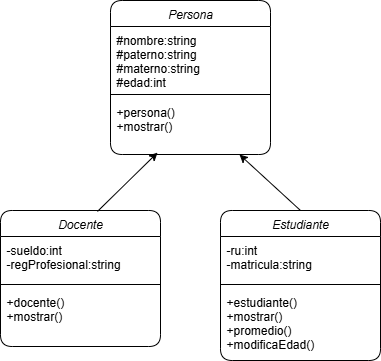

The diagram above was exported from draw.io. Its source (the exported page's mxGraphModel, read from the mxfile embedded in the PNG):
<mxGraphModel dx="1111" dy="465" grid="1" gridSize="10" guides="1" tooltips="1" connect="1" arrows="1" fold="1" page="1" pageScale="1" pageWidth="827" pageHeight="1169" math="0" shadow="0">
  <root>
    <mxCell id="0" />
    <mxCell id="1" parent="0" />
    <mxCell id="MH_DiAawZnkN_sUDltEc-1" value="Persona" style="swimlane;fontStyle=2;align=center;verticalAlign=top;childLayout=stackLayout;horizontal=1;startSize=26;horizontalStack=0;resizeParent=1;resizeLast=0;collapsible=1;marginBottom=0;rounded=1;shadow=0;strokeWidth=1;" parent="1" vertex="1">
      <mxGeometry x="360" width="160" height="154" as="geometry">
        <mxRectangle x="220" y="120" width="160" height="26" as="alternateBounds" />
      </mxGeometry>
    </mxCell>
    <mxCell id="MH_DiAawZnkN_sUDltEc-2" value="#nombre:string&#10;#paterno:string&#10;#materno:string&#10;#edad:int&#10;" style="text;align=left;verticalAlign=top;spacingLeft=4;spacingRight=4;overflow=hidden;rotatable=0;points=[[0,0.5],[1,0.5]];portConstraint=eastwest;rounded=0;shadow=0;html=0;" parent="MH_DiAawZnkN_sUDltEc-1" vertex="1">
      <mxGeometry y="26" width="160" height="64" as="geometry" />
    </mxCell>
    <mxCell id="MH_DiAawZnkN_sUDltEc-3" value="" style="line;html=1;strokeWidth=1;align=left;verticalAlign=middle;spacingTop=-1;spacingLeft=3;spacingRight=3;rotatable=0;labelPosition=right;points=[];portConstraint=eastwest;" parent="MH_DiAawZnkN_sUDltEc-1" vertex="1">
      <mxGeometry y="90" width="160" height="8" as="geometry" />
    </mxCell>
    <mxCell id="MH_DiAawZnkN_sUDltEc-4" value="+persona()&#10;+mostrar()" style="text;align=left;verticalAlign=top;spacingLeft=4;spacingRight=4;overflow=hidden;rotatable=0;points=[[0,0.5],[1,0.5]];portConstraint=eastwest;" parent="MH_DiAawZnkN_sUDltEc-1" vertex="1">
      <mxGeometry y="98" width="160" height="56" as="geometry" />
    </mxCell>
    <mxCell id="MH_DiAawZnkN_sUDltEc-5" value="Docente" style="swimlane;fontStyle=2;align=center;verticalAlign=top;childLayout=stackLayout;horizontal=1;startSize=26;horizontalStack=0;resizeParent=1;resizeLast=0;collapsible=1;marginBottom=0;rounded=1;shadow=0;strokeWidth=1;" parent="1" vertex="1">
      <mxGeometry x="250" y="210" width="160" height="136" as="geometry">
        <mxRectangle x="220" y="120" width="160" height="26" as="alternateBounds" />
      </mxGeometry>
    </mxCell>
    <mxCell id="MH_DiAawZnkN_sUDltEc-6" value="-sueldo:int&#10;-regProfesional:string" style="text;align=left;verticalAlign=top;spacingLeft=4;spacingRight=4;overflow=hidden;rotatable=0;points=[[0,0.5],[1,0.5]];portConstraint=eastwest;rounded=0;shadow=0;html=0;" parent="MH_DiAawZnkN_sUDltEc-5" vertex="1">
      <mxGeometry y="26" width="160" height="44" as="geometry" />
    </mxCell>
    <mxCell id="MH_DiAawZnkN_sUDltEc-7" value="" style="line;html=1;strokeWidth=1;align=left;verticalAlign=middle;spacingTop=-1;spacingLeft=3;spacingRight=3;rotatable=0;labelPosition=right;points=[];portConstraint=eastwest;" parent="MH_DiAawZnkN_sUDltEc-5" vertex="1">
      <mxGeometry y="70" width="160" height="8" as="geometry" />
    </mxCell>
    <mxCell id="MH_DiAawZnkN_sUDltEc-8" value="+docente()&#10;+mostrar()" style="text;align=left;verticalAlign=top;spacingLeft=4;spacingRight=4;overflow=hidden;rotatable=0;points=[[0,0.5],[1,0.5]];portConstraint=eastwest;" parent="MH_DiAawZnkN_sUDltEc-5" vertex="1">
      <mxGeometry y="78" width="160" height="58" as="geometry" />
    </mxCell>
    <mxCell id="MH_DiAawZnkN_sUDltEc-9" value="Estudiante" style="swimlane;fontStyle=2;align=center;verticalAlign=top;childLayout=stackLayout;horizontal=1;startSize=26;horizontalStack=0;resizeParent=1;resizeLast=0;collapsible=1;marginBottom=0;rounded=1;shadow=0;strokeWidth=1;" parent="1" vertex="1">
      <mxGeometry x="470" y="210" width="160" height="150" as="geometry">
        <mxRectangle x="220" y="120" width="160" height="26" as="alternateBounds" />
      </mxGeometry>
    </mxCell>
    <mxCell id="MH_DiAawZnkN_sUDltEc-10" value="-ru:int&#10;-matricula:string" style="text;align=left;verticalAlign=top;spacingLeft=4;spacingRight=4;overflow=hidden;rotatable=0;points=[[0,0.5],[1,0.5]];portConstraint=eastwest;rounded=0;shadow=0;html=0;" parent="MH_DiAawZnkN_sUDltEc-9" vertex="1">
      <mxGeometry y="26" width="160" height="44" as="geometry" />
    </mxCell>
    <mxCell id="MH_DiAawZnkN_sUDltEc-11" value="" style="line;html=1;strokeWidth=1;align=left;verticalAlign=middle;spacingTop=-1;spacingLeft=3;spacingRight=3;rotatable=0;labelPosition=right;points=[];portConstraint=eastwest;" parent="MH_DiAawZnkN_sUDltEc-9" vertex="1">
      <mxGeometry y="70" width="160" height="8" as="geometry" />
    </mxCell>
    <mxCell id="MH_DiAawZnkN_sUDltEc-12" value="+estudiante()&#10;+mostrar()&#10;+promedio()&#10;+modificaEdad()" style="text;align=left;verticalAlign=top;spacingLeft=4;spacingRight=4;overflow=hidden;rotatable=0;points=[[0,0.5],[1,0.5]];portConstraint=eastwest;" parent="MH_DiAawZnkN_sUDltEc-9" vertex="1">
      <mxGeometry y="78" width="160" height="58" as="geometry" />
    </mxCell>
    <mxCell id="MH_DiAawZnkN_sUDltEc-17" value="" style="endArrow=classic;html=1;rounded=0;entryX=0.294;entryY=0.966;entryDx=0;entryDy=0;entryPerimeter=0;exitX=0.606;exitY=0.007;exitDx=0;exitDy=0;exitPerimeter=0;" parent="1" source="MH_DiAawZnkN_sUDltEc-5" target="MH_DiAawZnkN_sUDltEc-4" edge="1">
      <mxGeometry width="50" height="50" relative="1" as="geometry">
        <mxPoint x="380" y="260" as="sourcePoint" />
        <mxPoint x="430" y="210" as="targetPoint" />
        <Array as="points">
          <mxPoint x="347" y="210" />
        </Array>
      </mxGeometry>
    </mxCell>
    <mxCell id="MH_DiAawZnkN_sUDltEc-18" value="" style="endArrow=classic;html=1;rounded=0;entryX=0.806;entryY=1;entryDx=0;entryDy=0;entryPerimeter=0;exitX=0.5;exitY=0;exitDx=0;exitDy=0;" parent="1" source="MH_DiAawZnkN_sUDltEc-9" target="MH_DiAawZnkN_sUDltEc-4" edge="1">
      <mxGeometry width="50" height="50" relative="1" as="geometry">
        <mxPoint x="380" y="260" as="sourcePoint" />
        <mxPoint x="430" y="210" as="targetPoint" />
      </mxGeometry>
    </mxCell>
  </root>
</mxGraphModel>